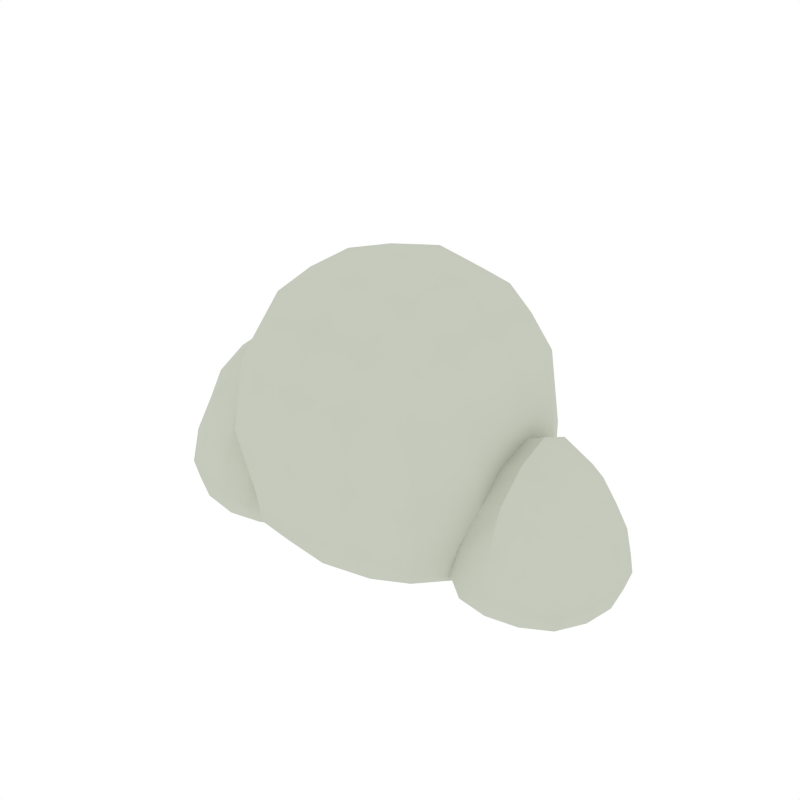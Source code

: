 # Source: Cloud_2.blend  (saved by Blender 2.79.0; exported with 4.5.12 LTS)
import bpy
from mathutils import Matrix  # noqa: F401  (used for matrix-valued properties, if any)

bpy.ops.wm.read_factory_settings(use_empty=True)
scene = bpy.context.scene
scene.name = 'Scene'

# ---- collections
col_collection_1 = bpy.data.collections.new('Collection 1'); scene.collection.children.link(col_collection_1)

# ---- materials (node trees are filled in below, after node groups)
mat_cloud = bpy.data.materials.new('Cloud')
mat_cloud.alpha_threshold = 0.0
mat_cloud.diffuse_color = (0.5648, 0.5926, 0.5061, 1.0)
mat_cloud.roughness = 0.5

# ---- node groups
ng_auto_smooth = bpy.data.node_groups.new('Auto Smooth', 'GeometryNodeTree')
_s = ng_auto_smooth.interface.new_socket(name='Geometry', in_out='OUTPUT', socket_type='NodeSocketGeometry')
_s = ng_auto_smooth.interface.new_socket(name='Geometry', in_out='INPUT', socket_type='NodeSocketGeometry')
_s = ng_auto_smooth.interface.new_socket(name='Angle', in_out='INPUT', socket_type='NodeSocketFloat')
_s.subtype = 'ANGLE'
_s.min_value = 0.0
_s.max_value = 3.142
ng_auto_smooth.is_modifier = True
_N = ng_auto_smooth.nodes; _L = ng_auto_smooth.links
n0 = _N.new('NodeGroupOutput'); n0.name = 'Group Output'; n0.location = (480, -100)
n1 = _N.new('NodeGroupInput'); n1.name = 'Group Input'; n1.location = (-420, -300)
n2 = _N.new('NodeGroupInput'); n2.name = 'Group Input.001'; n2.location = (-60, -100)
n3 = _N.new('GeometryNodeSetShadeSmooth'); n3.name = 'Set Shade Smooth'; n3.location = (120, -100)
n3.domain = 'EDGE'
n4 = _N.new('GeometryNodeSetShadeSmooth'); n4.name = 'Set Shade Smooth.001'; n4.location = (300, -100)
n5 = _N.new('GeometryNodeInputMeshEdgeAngle'); n5.name = 'Edge Angle'; n5.location = (-420, -220)
n6 = _N.new('GeometryNodeInputEdgeSmooth'); n6.name = 'Is Edge Smooth'; n6.location = (-60, -160)
n7 = _N.new('GeometryNodeInputShadeSmooth'); n7.name = 'Is Face Smooth'; n7.location = (-240, -340)
n8 = _N.new('FunctionNodeBooleanMath'); n8.name = 'Boolean Math'; n8.location = (-60, -220)
n9 = _N.new('FunctionNodeCompare'); n9.name = 'Compare'; n9.location = (-240, -180)
n9.operation = 'LESS_EQUAL'
_L.new(n5.outputs[0], n9.inputs[0])
_L.new(n4.outputs[0], n0.inputs[0])
_L.new(n1.outputs[1], n9.inputs[1])
_L.new(n9.outputs[0], n8.inputs[0])
_L.new(n7.outputs[0], n8.inputs[1])
_L.new(n2.outputs[0], n3.inputs[0])
_L.new(n6.outputs[0], n3.inputs[1])
_L.new(n3.outputs[0], n4.inputs[0])
_L.new(n8.outputs[0], n3.inputs[2])
n0.is_active_output = True

# ---- material node trees

# ---- world
world_world = bpy.data.worlds.new('World'); scene.world = world_world
world_world.color = (1.0, 1.0, 1.0)
world_world.use_sun_shadow = False
world_world.sun_shadow_jitter_overblur = 0.0
world_world.cycles.sampling_method = 'NONE'
world_world.cycles.sample_map_resolution = 256

# ---- meshes
me_cube_303 = bpy.data.meshes.new('Cube.303')
me_cube_303.from_pydata([(1.3, 0.691, 0.1233), (1.024, 0.6446, 0.0973), (1.3, 0.6446, 0.4359), (1.576, 0.6446, 0.0973), (1.3, 0.6446, -0.06297), (1.043, 0.6009, -0.06122), (1.061, 0.6038, 0.3598), (1.557, 0.6009, 0.3548), (1.557, 0.6009, -0.06122), (1.991, 5.58e-08, 0.1233), (1.945, 0.2759, 0.0973), (1.945, 4.592e-08, 0.4359), (1.945, -0.2759, 0.0973), (1.945, 3.17e-08, -0.06298), (1.901, 0.2567, -0.06122), (1.901, 0.2567, 0.3548), (1.901, -0.2567, 0.3548), (1.901, -0.2567, -0.06122), (1.3, -0.691, 0.1233), (1.576, -0.6446, 0.0973), (1.3, -0.6446, 0.4359), (1.024, -0.6446, 0.0973), (1.3, -0.6446, -0.06298), (1.557, -0.6009, -0.06122), (1.557, -0.6009, 0.3548), (1.043, -0.6009, 0.3542), (1.043, -0.6009, -0.06122), (1.3, -5.15e-08, -0.1686), (1.3, 0.2759, -0.1598), (1.576, -4.125e-08, -0.1598), (1.3, -0.2759, -0.1598), (1.024, -4.125e-08, -0.1598), (1.043, 0.2567, -0.1514), (1.557, 0.2567, -0.1514), (1.557, -0.2567, -0.1514), (1.043, -0.2567, -0.1514), (1.3, -2.175e-08, 1.103), (1.3, 0.2759, 0.9893), (1.3, -0.2759, 0.9893), (1.576, -3.76e-09, 0.9893), (1.557, 0.2567, 0.8662), (1.557, -0.2567, 0.8662), (0.8291, 0.2376, -0.1267), (0.7942, -1.145e-08, -0.1334), (0.8291, -0.2376, -0.1267), (1.538, 0.4711, -0.1267), (1.3, 0.506, -0.1334), (1.063, 0.4711, -0.1267), (1.3, 0.506, 0.7675), (1.538, 0.4711, 0.6486), (1.771, 0.4711, 0.3031), (1.806, 0.506, 0.07068), (1.771, 0.4711, -0.06682), (1.771, -0.2376, -0.1267), (1.806, -1.145e-08, -0.1334), (1.771, 0.2376, -0.1267), (1.771, 0.2376, 0.6486), (1.806, 1.858e-08, 0.7675), (1.771, -0.2376, 0.6486), (1.771, -0.4711, 0.3031), (1.806, -0.506, 0.07068), (1.771, -0.4711, -0.06682), (1.063, -0.4711, -0.1267), (1.3, -0.506, -0.1334), (1.538, -0.4711, -0.1267), (1.538, -0.4711, 0.6486), (1.3, -0.506, 0.7675), (0.8996, -0.4006, -0.1133), (0.8996, 0.4006, -0.1133), (1.701, -0.4006, -0.1133), (1.701, -0.4006, 0.5227), (1.701, 0.4006, -0.1133), (1.701, 0.4006, 0.5227), (-1.17, -1.609e-07, 1.431), (-1.092, -0.4547, 1.397), (-1.092, 0.4547, 1.397), (-0.02817, 1.224, 0.8817), (-0.5167, 1.142, 0.7876), (-0.02817, 1.142, 1.431), (0.4604, 1.142, 0.8417), (-0.02817, 1.142, 0.2732), (-0.4828, 1.064, 0.1909), (-0.4828, 1.064, 1.397), (0.4265, 1.064, 1.397), (0.4265, 1.064, 0.2787), (1.113, -1.6e-07, 1.427), (1.036, 0.4547, 1.363), (1.036, -0.4547, 1.358), (-0.02817, -1.224, 0.8817), (0.4604, -1.142, 0.84), (-0.02817, -1.142, 1.431), (-0.5167, -1.142, 0.7876), (-0.02817, -1.142, 0.2732), (0.4265, -1.064, 0.282), (0.4265, -1.064, 1.397), (-0.4828, -1.064, 1.397), (-0.4828, -1.064, 0.1909), (-0.02817, -1.875e-07, -0.1831), (-0.02817, 0.4885, -0.1675), (0.4604, -1.693e-07, -0.1675), (-0.02817, -0.4885, -0.1675), (-0.4828, 0.4547, -0.1527), (0.4265, 0.4547, -0.1527), (0.4265, -0.4547, -0.1527), (-0.4828, -0.4547, -0.1527), (-0.02817, -1.609e-07, 2.166), (-0.02817, 0.4885, 2.084), (-0.5167, -1.609e-07, 2.084), (-0.02817, -0.4885, 2.084), (0.4604, -1.609e-07, 2.084), (0.4265, 0.4547, 2.006), (-0.4828, 0.4547, 2.006), (-0.4828, -0.4547, 2.006), (0.4265, -0.4547, 2.006), (-0.8576, -0.7779, 0.1359), (-0.9242, -0.896, 0.7671), (-0.8625, -0.8344, 1.358), (-0.8625, -0.4208, 1.777), (-0.9242, -1.609e-07, 1.838), (-0.8625, 0.4208, 1.777), (-0.8625, 0.8344, 1.358), (-0.9242, 0.896, 0.7671), (-0.8625, 0.8344, 0.1974), (0.3926, 0.8344, -0.06104), (-0.02817, 0.896, -0.0793), (-0.449, 0.8344, -0.08944), (-0.449, 0.8344, 1.777), (-0.02817, 0.896, 1.838), (0.3926, 0.8344, 1.777), (0.8062, 0.8344, 1.337), (0.8679, 0.896, 0.7122), (0.8062, 0.8344, 0.1694), (0.8062, -0.4208, -0.109), (0.7787, 0.4233, -0.1122), (0.8062, 0.4208, 1.777), (0.8679, -1.609e-07, 1.838), (0.8062, -0.4208, 1.777), (0.8062, -0.8344, 1.33), (0.8679, -0.896, 0.6996), (0.8062, -0.8344, 0.1635), (-0.449, -0.8344, -0.08944), (-0.02817, -0.896, -0.07931), (0.3926, -0.8344, -0.06104), (0.3926, -0.8344, 1.777), (-0.02817, -0.896, 1.838), (-0.449, -0.8344, 1.777), (-0.7376, -0.7094, 1.652), (-0.7376, 0.7094, 1.652), (0.6812, -0.7094, -0.04207), (0.6812, -0.7094, 1.652), (0.6812, 0.7094, -0.04313), (0.6812, 0.7094, 1.652), (-2.015, 1.572e-08, 0.1079), (-1.956, -0.3507, 0.08111), (-1.956, -1.586e-10, 0.5177), (-1.956, 0.3507, 0.08111), (-1.956, -1.723e-08, -0.1205), (-1.9, -0.3264, -0.1151), (-1.9, -0.3264, 0.4268), (-1.9, 0.3264, 0.4268), (-1.9, 0.3264, -0.1151), (-1.136, 0.8785, 0.1079), (-1.487, 0.8194, 0.08111), (-1.136, 0.8194, 0.4596), (-0.8267, 0.8263, 0.02965), (-1.136, 0.8194, -0.1205), (-1.463, 0.7639, -0.1151), (-1.463, 0.7639, 0.4268), (-0.81, 0.7639, -0.1152), (-1.136, -0.8785, 0.1079), (-0.9016, -0.839, 0.04913), (-1.136, -0.8194, 0.4596), (-1.487, -0.8194, 0.08111), (-1.136, -0.8194, -0.1205), (-0.8515, -0.7709, -0.1159), (-0.9345, -0.7677, 0.3539), (-1.463, -0.7639, 0.4268), (-1.463, -0.7639, -0.1151), (-1.136, -1.279e-07, -0.2356), (-1.136, 0.3507, -0.2244), (-0.7857, -1.153e-07, -0.2244), (-1.136, -0.3507, -0.2244), (-1.487, -1.153e-07, -0.2244), (-1.463, 0.3264, -0.2138), (-0.81, 0.3264, -0.2138), (-0.81, -0.3264, -0.2138), (-1.463, -0.3264, -0.2138), (-1.487, -4.131e-08, 1.14), (-1.463, 0.3264, 1.05), (-1.463, -0.3264, 1.05), (-1.735, 0.3021, -0.1824), (-1.78, -7.664e-08, -0.1908), (-1.735, -0.3021, -0.1824), (-1.735, -0.599, -0.1151), (-1.78, -0.6432, 0.05298), (-1.735, -0.599, 0.3642), (-1.735, -0.3021, 0.8053), (-1.78, -2.963e-08, 0.9198), (-1.735, 0.3021, 0.8053), (-1.735, 0.599, 0.3642), (-1.78, 0.6432, 0.05298), (-1.735, 0.599, -0.1151), (-0.8344, 0.599, -0.1824), (-1.136, 0.6432, -0.1908), (-1.439, 0.599, -0.1824), (-1.439, 0.599, 0.8053), (-1.136, 0.6432, 0.8398), (-0.5375, -0.3021, -0.1824), (-0.4932, -7.664e-08, -0.1908), (-0.5375, 0.3021, -0.1824), (-0.7543, -0.7624, 0.006257), (-1.439, -0.599, -0.1824), (-1.136, -0.6432, -0.1908), (-0.8344, -0.599, -0.1824), (-1.136, -0.6432, 0.8398), (-1.439, -0.599, 0.8053), (-1.646, -0.5093, -0.1653), (-1.646, -0.5093, 0.6532), (-1.646, 0.5093, -0.1653), (-1.646, 0.5093, 0.6532), (-0.6272, -0.5093, -0.1653), (-0.6272, 0.5093, -0.1653), (-0.4612, 0.3133, -0.1584), (-0.4285, -1.726e-07, -0.1703), (-0.6847, 0.7323, -0.06113), (-0.5397, 0.5967, -0.1268), (-0.4612, -0.3133, -0.1584), (-0.4895, -0.3656, -0.1556), (-0.542, -0.6014, -0.1259), (-0.5397, -0.5967, -0.1268), (-0.7243, 0.7825, 0.004327), (-0.5231, 0.4511, -0.1481), (-0.5231, -0.4511, -0.1481), (-1.077, 0.6428, 0.7853), (-0.925, 0.7834, 0.353), (-1.15, 0.4797, 0.985), (-1.136, -0.5051, 0.9624), (-1.078, -0.6347, 0.8065), (-1.211, -1.609e-07, 1.188), (-1.157, 0.3491, 1.103), (-1.157, -0.3491, 1.103), (1.112, 0.4881, 0.6454), (1.051, -0.5488, 0.4613), (1.011, 0.5815, 0.3429), (1.011, -0.5815, 0.3394), (0.9411, 0.5945, 0.07946), (0.9411, -0.5945, 0.0751), (0.8523, 0.4852, -0.0686), (0.8494, -0.4272, -0.09278), (0.8003, 0.2419, -0.1177), (0.7845, -7.723e-09, -0.1303), (0.8003, -0.2419, -0.1177), (1.16, -1.175e-08, 1.042), (1.123, -0.2626, 0.9001), (1.123, 0.2626, 0.9001), (1.111, -0.4783, 0.6694)], [], [(0, 4, 5, 1), (1, 5, 247, 245), (4, 46, 47, 5), (5, 47, 68, 247), (0, 1, 6, 2), (1, 245, 243, 6), (6, 243, 241), (0, 2, 7, 3), (3, 7, 50, 51), (2, 48, 49, 7), (7, 49, 72, 50), (0, 3, 8, 4), (4, 8, 45, 46), (3, 51, 52, 8), (8, 52, 71, 45), (9, 13, 14, 10), (10, 14, 52, 51), (13, 54, 55, 14), (14, 55, 71, 52), (9, 10, 15, 11), (11, 15, 56, 57), (10, 51, 50, 15), (15, 50, 72, 56), (9, 11, 16, 12), (12, 16, 59, 60), (11, 57, 58, 16), (16, 58, 70, 59), (9, 12, 17, 13), (13, 17, 53, 54), (12, 60, 61, 17), (17, 61, 69, 53), (18, 22, 23, 19), (19, 23, 61, 60), (22, 63, 64, 23), (23, 64, 69, 61), (18, 19, 24, 20), (20, 24, 65, 66), (19, 60, 59, 24), (24, 59, 70, 65), (18, 20, 25, 21), (21, 25, 244, 246), (20, 66, 255, 242, 25), (25, 242, 244), (18, 21, 26, 22), (22, 26, 62, 63), (21, 246, 248, 26), (26, 248, 67, 62), (27, 31, 32, 28), (28, 32, 47, 46), (31, 43, 42, 32), (32, 42, 68, 47), (27, 28, 33, 29), (29, 33, 55, 54), (28, 46, 45, 33), (33, 45, 71, 55), (27, 29, 34, 30), (30, 34, 64, 63), (29, 54, 53, 34), (34, 53, 69, 64), (27, 30, 35, 31), (31, 35, 44, 43), (30, 63, 62, 35), (35, 62, 67, 44), (36, 39, 40, 37), (37, 40, 49, 48), (39, 57, 56, 40), (40, 56, 72, 49), (36, 37, 254, 252), (37, 48, 241, 254), (36, 252, 253, 38), (38, 253, 255, 66), (36, 38, 41, 39), (39, 41, 58, 57), (38, 66, 65, 41), (41, 65, 70, 58), (73, 74, 117, 118), (74, 116, 146, 117), (73, 118, 119, 75), (75, 119, 147, 120), (76, 80, 81, 77), (77, 81, 122, 121), (80, 124, 125, 81), (81, 230, 122), (76, 77, 82, 78), (78, 82, 126, 127), (77, 121, 120, 82), (82, 120, 147, 126), (76, 78, 83, 79), (79, 83, 129, 130), (78, 127, 128, 83), (83, 128, 151, 129), (76, 79, 84, 80), (80, 84, 123, 124), (79, 130, 131, 84), (84, 131, 150, 123), (85, 86, 134, 135), (86, 129, 151, 134), (85, 135, 136, 87), (87, 136, 149, 137), (88, 92, 93, 89), (89, 93, 139, 138), (92, 141, 142, 93), (93, 142, 148, 139), (88, 89, 94, 90), (90, 94, 143, 144), (89, 138, 137, 94), (94, 137, 149, 143), (88, 90, 95, 91), (91, 95, 116, 115), (90, 144, 145, 95), (95, 145, 146, 116), (88, 91, 96, 92), (92, 96, 140, 141), (91, 115, 114, 96), (96, 114, 210, 140), (97, 223, 222, 98), (98, 101, 125, 124), (101, 231, 225, 125), (97, 98, 102, 99), (99, 102, 133, 249, 250), (98, 124, 123, 102), (102, 123, 150, 133), (97, 99, 103, 100), (100, 103, 142, 141), (99, 250, 251, 132, 103), (103, 132, 148, 142), (97, 100, 104, 227, 226, 223), (100, 141, 140, 104), (104, 140, 210, 228, 229, 232), (105, 109, 110, 106), (106, 110, 128, 127), (109, 135, 134, 110), (110, 134, 151, 128), (105, 106, 111, 107), (107, 111, 119, 118), (106, 127, 126, 111), (111, 126, 147, 119), (105, 107, 112, 108), (108, 112, 145, 144), (107, 118, 117, 112), (112, 117, 146, 145), (105, 108, 113, 109), (109, 113, 136, 135), (108, 144, 143, 113), (113, 143, 149, 136), (152, 156, 157, 153), (153, 157, 193, 194), (156, 191, 192, 157), (157, 192, 216, 193), (152, 153, 158, 154), (154, 158, 196, 197), (153, 194, 195, 158), (158, 195, 217, 196), (152, 154, 159, 155), (155, 159, 199, 200), (154, 197, 198, 159), (159, 198, 219, 199), (152, 155, 160, 156), (156, 160, 190, 191), (155, 200, 201, 160), (160, 201, 218, 190), (161, 165, 166, 162), (162, 166, 201, 200), (165, 203, 204, 166), (166, 204, 218, 201), (161, 162, 167, 163), (163, 167, 205, 206), (162, 200, 199, 167), (167, 199, 219, 205), (161, 163, 234, 122, 164), (164, 122, 230), (163, 206, 233, 234), (161, 164, 168, 165), (165, 168, 202, 203), (164, 230, 224), (168, 225, 221, 202), (169, 173, 174, 170), (170, 174, 228, 210), (173, 212, 213, 174), (174, 213, 220, 229, 228), (169, 170, 175, 171), (171, 175, 237, 214), (170, 114, 175), (169, 171, 176, 172), (172, 176, 195, 194), (171, 214, 215, 176), (176, 215, 217, 195), (169, 172, 177, 173), (173, 177, 211, 212), (172, 194, 193, 177), (177, 193, 216, 211), (178, 182, 183, 179), (179, 183, 204, 203), (182, 191, 190, 183), (183, 190, 218, 204), (178, 179, 184, 180), (180, 184, 209, 208), (179, 203, 202, 184), (184, 202, 221, 209), (178, 180, 185, 181), (181, 185, 213, 212), (180, 208, 207, 185), (185, 207, 220, 213), (178, 181, 186, 182), (182, 186, 192, 191), (181, 212, 211, 186), (186, 211, 216, 192), (187, 188, 198, 197), (188, 205, 219, 198), (187, 197, 196, 189), (189, 196, 217, 215), (235, 239, 238, 73, 75), (223, 226, 207, 208), (236, 237, 115, 116, 74), (225, 231, 222, 209, 221), (238, 240, 236, 74, 73), (239, 235, 206, 205, 188), (236, 240, 189, 215, 214), (232, 227, 104), (237, 236, 214), (226, 227, 232, 229, 220, 207), (114, 170, 210), (233, 235, 75, 120, 121), (222, 223, 208, 209), (240, 238, 187, 189), (237, 175, 115), (122, 234, 121), (222, 231, 101), (235, 233, 206), (238, 239, 188, 187), (249, 247, 68, 42), (255, 87, 137, 138), (248, 251, 44, 67), (241, 243, 245, 131, 130), (252, 254, 241, 86, 85), (245, 247, 133, 150, 131), (251, 250, 43, 44), (255, 253, 252, 85, 87), (250, 249, 42, 43), (251, 248, 132), (241, 130, 129, 86), (246, 244, 242, 255, 138, 139), (247, 249, 133), (230, 81, 125, 224), (224, 225, 168, 164), (125, 225, 224), (98, 222, 101), (121, 234, 233), (115, 175, 114), (2, 6, 241, 48), (132, 248, 246, 139, 148)])
me_cube_303.polygons.foreach_set('use_smooth', [True] * 251)
me_cube_303.materials.append(mat_cloud)
me_cube_303.use_remesh_preserve_volume = False
me_cube_303.use_remesh_preserve_attributes = False
me_cube_303.use_mirror_vertex_groups = False
me_cube_303.update()

# ---- objects
ob_cloud_2 = bpy.data.objects.new('Cloud_2', me_cube_303)

# ---- transforms, parenting, visibility, modifiers, constraints
ob_cloud_2.location = (0.0, 0.0, 0.0)
ob_cloud_2.lineart.crease_threshold = 0.0
_m = ob_cloud_2.modifiers.new('Auto Smooth', 'NODES')
_m.node_group = ng_auto_smooth
_gi = [s.identifier for s in ng_auto_smooth.interface.items_tree if s.item_type == 'SOCKET' and s.in_out == 'INPUT']
_m[_gi[1]] = 0.5236  # Angle

# ---- collection membership
col_collection_1.objects.link(ob_cloud_2)

# ---- scene / render settings (as saved in the file)
scene.frame_start = 1; scene.frame_end = 250; scene.frame_set(0)
scene.render.engine = 'CYCLES'
scene.render.resolution_x = 1000
scene.render.resolution_y = 1000
scene.render.dither_intensity = 0.0
scene.cycles.samples = 200
scene.cycles.sampling_pattern = 'TABULATED_SOBOL'
scene.cycles.light_sampling_threshold = 0.0
scene.cycles.use_adaptive_sampling = False
scene.cycles.use_light_tree = False
scene.cycles.caustics_reflective = False
scene.cycles.caustics_refractive = False
scene.cycles.blur_glossy = 0.0
scene.cycles.max_bounces = 2
scene.cycles.pixel_filter_type = 'GAUSSIAN'
scene.cycles.sample_clamp_indirect = 0.0
scene.view_settings.view_transform = 'Standard'
bpy.context.view_layer.update()

# ---- added for rendering (the .blend has no active camera): camera
cam_auto = bpy.data.cameras.new('AutoCamera')
cam_auto.lens = 50.0
cam_auto.sensor_width = 36.0
cam_auto.clip_end = 1000.0
ob_auto_camera = bpy.data.objects.new('AutoCamera', cam_auto)
scene.collection.objects.link(ob_auto_camera)
ob_auto_camera.location = (4.86709, -5.85472, 4.86835)
ob_auto_camera.rotation_euler = (1.09748, -7.21219e-08, 0.694738)
scene.camera = ob_auto_camera
bpy.context.view_layer.update()
